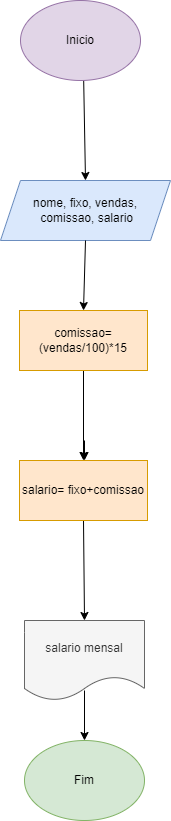

The diagram above was exported from draw.io. Its source (the exported page's mxGraphModel, read from the mxfile embedded in the PNG):
<mxGraphModel dx="756" dy="393" grid="1" gridSize="10" guides="1" tooltips="1" connect="1" arrows="1" fold="1" page="1" pageScale="1" pageWidth="827" pageHeight="1169" math="0" shadow="0">
  <root>
    <mxCell id="0" />
    <mxCell id="1" parent="0" />
    <mxCell id="hC8pPEpWfoox0PD2YqNX-2" value="nome, fixo, vendas,&lt;br&gt;&amp;nbsp;comissao, salario" style="shape=parallelogram;perimeter=parallelogramPerimeter;whiteSpace=wrap;html=1;fixedSize=1;fillColor=#dae8fc;strokeColor=#6c8ebf;" vertex="1" parent="1">
      <mxGeometry x="330" y="250" width="170" height="60" as="geometry" />
    </mxCell>
    <mxCell id="hC8pPEpWfoox0PD2YqNX-5" value="salario mensal" style="shape=document;whiteSpace=wrap;html=1;boundedLbl=1;fillColor=#f5f5f5;strokeColor=#666666;fontColor=#333333;" vertex="1" parent="1">
      <mxGeometry x="354" y="690" width="120" height="80" as="geometry" />
    </mxCell>
    <mxCell id="hC8pPEpWfoox0PD2YqNX-6" value="" style="endArrow=classic;html=1;rounded=0;exitX=0.5;exitY=1;exitDx=0;exitDy=0;entryX=0.5;entryY=0;entryDx=0;entryDy=0;" edge="1" parent="1" target="hC8pPEpWfoox0PD2YqNX-2">
      <mxGeometry width="50" height="50" relative="1" as="geometry">
        <mxPoint x="413" y="140" as="sourcePoint" />
        <mxPoint x="460" y="200" as="targetPoint" />
        <Array as="points" />
      </mxGeometry>
    </mxCell>
    <mxCell id="hC8pPEpWfoox0PD2YqNX-7" value="" style="endArrow=classic;html=1;rounded=0;exitX=0.5;exitY=1;exitDx=0;exitDy=0;entryX=0.5;entryY=0;entryDx=0;entryDy=0;" edge="1" parent="1" source="hC8pPEpWfoox0PD2YqNX-2" target="hC8pPEpWfoox0PD2YqNX-16">
      <mxGeometry width="50" height="50" relative="1" as="geometry">
        <mxPoint x="440" y="420" as="sourcePoint" />
        <mxPoint x="413" y="360" as="targetPoint" />
      </mxGeometry>
    </mxCell>
    <mxCell id="hC8pPEpWfoox0PD2YqNX-8" value="" style="endArrow=classic;html=1;rounded=0;" edge="1" parent="1">
      <mxGeometry width="50" height="50" relative="1" as="geometry">
        <mxPoint x="414" y="510" as="sourcePoint" />
        <mxPoint x="414" y="530" as="targetPoint" />
      </mxGeometry>
    </mxCell>
    <mxCell id="hC8pPEpWfoox0PD2YqNX-9" value="" style="endArrow=classic;html=1;rounded=0;entryX=0.5;entryY=0;entryDx=0;entryDy=0;" edge="1" parent="1" target="hC8pPEpWfoox0PD2YqNX-11">
      <mxGeometry width="50" height="50" relative="1" as="geometry">
        <mxPoint x="414" y="760" as="sourcePoint" />
        <mxPoint x="413" y="770" as="targetPoint" />
        <Array as="points" />
      </mxGeometry>
    </mxCell>
    <mxCell id="hC8pPEpWfoox0PD2YqNX-10" value="Inicio" style="ellipse;whiteSpace=wrap;html=1;fillColor=#e1d5e7;strokeColor=#9673a6;" vertex="1" parent="1">
      <mxGeometry x="350" y="70" width="120" height="80" as="geometry" />
    </mxCell>
    <mxCell id="hC8pPEpWfoox0PD2YqNX-11" value="Fim" style="ellipse;whiteSpace=wrap;html=1;fillColor=#d5e8d4;strokeColor=#82b366;" vertex="1" parent="1">
      <mxGeometry x="354" y="810" width="120" height="80" as="geometry" />
    </mxCell>
    <mxCell id="hC8pPEpWfoox0PD2YqNX-13" value="" style="endArrow=classic;html=1;rounded=0;entryX=0.5;entryY=0;entryDx=0;entryDy=0;exitX=0.5;exitY=1;exitDx=0;exitDy=0;" edge="1" parent="1" source="hC8pPEpWfoox0PD2YqNX-17" target="hC8pPEpWfoox0PD2YqNX-5">
      <mxGeometry width="50" height="50" relative="1" as="geometry">
        <mxPoint x="414" y="550" as="sourcePoint" />
        <mxPoint x="500" y="500" as="targetPoint" />
      </mxGeometry>
    </mxCell>
    <mxCell id="hC8pPEpWfoox0PD2YqNX-26" value="" style="edgeStyle=orthogonalEdgeStyle;rounded=0;orthogonalLoop=1;jettySize=auto;html=1;" edge="1" parent="1" source="hC8pPEpWfoox0PD2YqNX-16" target="hC8pPEpWfoox0PD2YqNX-17">
      <mxGeometry relative="1" as="geometry" />
    </mxCell>
    <mxCell id="hC8pPEpWfoox0PD2YqNX-16" value="comissao= (vendas/100)*15" style="rounded=0;whiteSpace=wrap;html=1;fillColor=#ffe6cc;strokeColor=#d79b00;" vertex="1" parent="1">
      <mxGeometry x="349" y="380" width="128" height="60" as="geometry" />
    </mxCell>
    <mxCell id="hC8pPEpWfoox0PD2YqNX-17" value="salario= fixo+comissao" style="rounded=0;whiteSpace=wrap;html=1;fillColor=#ffe6cc;strokeColor=#d79b00;" vertex="1" parent="1">
      <mxGeometry x="349" y="530" width="128" height="60" as="geometry" />
    </mxCell>
    <mxCell id="hC8pPEpWfoox0PD2YqNX-20" style="edgeStyle=orthogonalEdgeStyle;rounded=0;orthogonalLoop=1;jettySize=auto;html=1;" edge="1" parent="1">
      <mxGeometry relative="1" as="geometry">
        <mxPoint x="414" y="510" as="targetPoint" />
        <mxPoint x="414" y="510" as="sourcePoint" />
      </mxGeometry>
    </mxCell>
  </root>
</mxGraphModel>